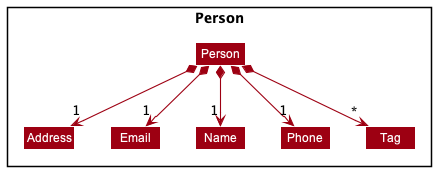

The diagram above was rendered by PlantUML. Its source (embedded in the PNG):
@startuml
!include style.puml
skinparam arrowThickness 1.1
skinparam arrowColor MODEL_COLOR
skinparam classBackgroundColor MODEL_COLOR

Package Person <<Rectangle>>{
Class Person
Class Address
Class Email
Class Name
Class Phone
Class Tag
}

Person *--> "1" Name
Person *--> "1" Phone
Person *--> "1" Email
Person *--> "1" Address
Person *--> "*" Tag

@enduml